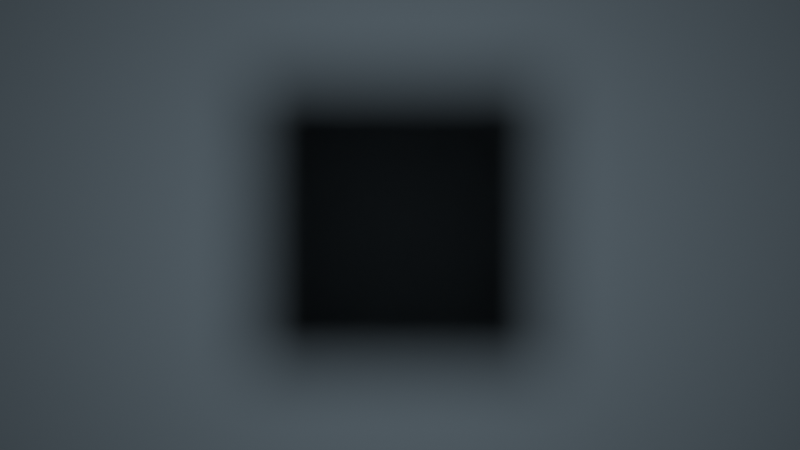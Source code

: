 # Source: ch09_01_light_cold_light.blend  (saved by Blender 5.3.31; exported with 4.5.12 LTS)
import bpy
from mathutils import Matrix  # noqa: F401  (used for matrix-valued properties, if any)

bpy.ops.wm.read_factory_settings(use_empty=True)
scene = bpy.context.scene
scene.name = 'SC_LIGHT'

# ---- materials (node trees are filled in below, after node groups)
mat_mat_plate = bpy.data.materials.new('MAT_Plate')

# ---- material node trees
mat_mat_plate.use_nodes = True; mat_mat_plate.node_tree.nodes.clear()
_N = mat_mat_plate.node_tree.nodes; _L = mat_mat_plate.node_tree.links
n0 = _N.new('ShaderNodeBsdfPrincipled'); n0.name = 'Principled BSDF'; n0.location = (-200, 100)
n0.inputs[0].default_value = (0.5, 0.5, 0.5, 1.0)
n0.inputs[2].default_value = 1.0
n0.inputs[10].default_value = 0.005
n1 = _N.new('ShaderNodeOutputMaterial'); n1.name = 'Material Output'; n1.location = (200, 100)
_L.new(n0.outputs[0], n1.inputs[0])
n1.is_active_output = True

# ---- world
world_wo_black = bpy.data.worlds.new('WO_Black'); scene.world = world_wo_black
world_wo_black.use_nodes = True; world_wo_black.node_tree.nodes.clear()
_N = world_wo_black.node_tree.nodes; _L = world_wo_black.node_tree.links
n0 = _N.new('ShaderNodeBackground'); n0.name = 'Background'; n0.location = (-200, 100)
n0.inputs[0].default_value = (0.0, 0.0, 0.0, 1.0)
n1 = _N.new('ShaderNodeOutputWorld'); n1.name = 'World Output'; n1.location = (200, 100)
_L.new(n0.outputs[0], n1.inputs[0])
n1.is_active_output = True
world_wo_black.color = (0.0, 0.0, 0.0)

# ---- cameras
cam_cam = bpy.data.cameras.new('CAM')

# ---- lights
light_light_key = bpy.data.lights.new('LIGHT_Key', 'POINT')
light_light_key.color = (0.65, 0.85, 1.0)
light_light_key.energy = 100.0
light_light_key.shadow_soft_size = 0.5

# ---- meshes
me_me_plate = bpy.data.meshes.new('ME_Plate')
me_me_plate.from_pydata([(-3.0, -3.0, 0.0), (3.0, -3.0, 0.0), (-3.0, 3.0, 0.0), (3.0, 3.0, 0.0)], [], [(0, 1, 3, 2)])
me_me_plate.materials.append(mat_mat_plate)
me_me_plate.update()
me_me_occluder = bpy.data.meshes.new('ME_Occluder')
me_me_occluder.from_pydata([(-0.5, -0.5, -0.1), (-0.5, -0.5, 0.1), (-0.5, 0.5, -0.1), (-0.5, 0.5, 0.1), (0.5, -0.5, -0.1), (0.5, -0.5, 0.1), (0.5, 0.5, -0.1), (0.5, 0.5, 0.1)], [], [(0, 1, 3, 2), (2, 3, 7, 6), (6, 7, 5, 4), (4, 5, 1, 0), (2, 6, 4, 0), (7, 3, 1, 5)])
me_me_occluder.update()

# ---- objects
ob_plate = bpy.data.objects.new('Plate', me_me_plate)
ob_occluder = bpy.data.objects.new('Occluder', me_me_occluder)
ob_cam = bpy.data.objects.new('CAM', cam_cam)
ob_light_key = bpy.data.objects.new('LIGHT_Key', light_light_key)

# ---- transforms, parenting, visibility, modifiers, constraints
ob_plate.location = (0.0, 0.0, 0.0)
ob_occluder.location = (0.0, 0.0, 1.0)
ob_occluder.visible_camera = False
ob_cam.location = (0.0, 0.0, 6.0)
ob_light_key.location = (0.0, 0.0, 3.0)

# ---- collection membership
scene.collection.objects.link(ob_plate)
scene.collection.objects.link(ob_occluder)
scene.collection.objects.link(ob_cam)
scene.collection.objects.link(ob_light_key)

# ---- scene / render settings (as saved in the file)
scene.camera = ob_cam
scene.frame_start = 1; scene.frame_end = 250; scene.frame_set(1)
scene.render.engine = 'CYCLES'
scene.render.bake_bias = 0.0
scene.render.bake_samples = 0
scene.render.compositor_device = 'GPU'
scene.cycles.use_denoising = False
scene.eevee.use_volume_custom_range = False
scene.eevee.fast_gi_thickness_near = 0.1
scene.eevee.fast_gi_thickness_far = 0.0
scene.eevee.ray_tracing_options.screen_trace_thickness = 0.1
scene.view_settings.view_transform = 'Standard'
bpy.context.view_layer.update()
